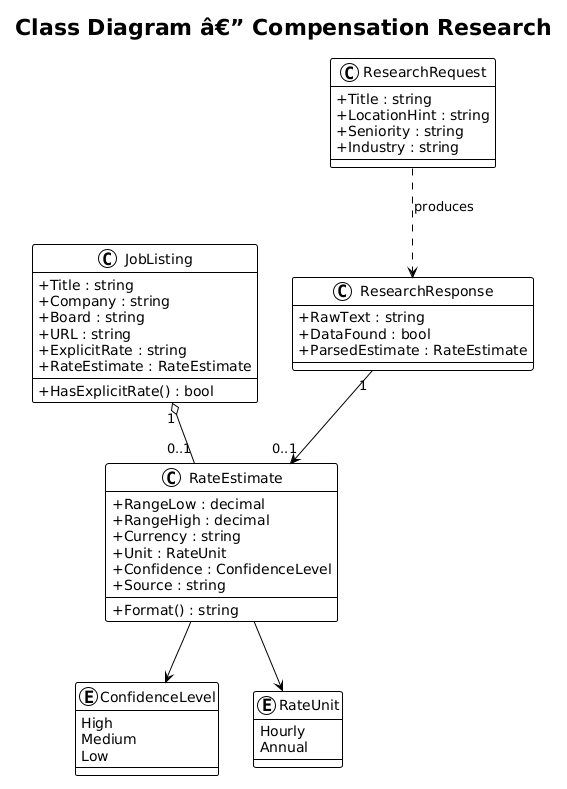

The diagram above was rendered by PlantUML. Its source (embedded in the PNG):
@startuml
!theme plain
skinparam classAttributeIconSize 0

title Class Diagram â€” Compensation Research

class JobListing {
    +Title : string
    +Company : string
    +Board : string
    +URL : string
    +ExplicitRate : string
    +RateEstimate : RateEstimate
    +HasExplicitRate() : bool
}

class RateEstimate {
    +RangeLow : decimal
    +RangeHigh : decimal
    +Currency : string
    +Unit : RateUnit
    +Confidence : ConfidenceLevel
    +Source : string
    +Format() : string
}

enum ConfidenceLevel {
    High
    Medium
    Low
}

enum RateUnit {
    Hourly
    Annual
}

class ResearchRequest {
    +Title : string
    +LocationHint : string
    +Seniority : string
    +Industry : string
}

class ResearchResponse {
    +RawText : string
    +DataFound : bool
    +ParsedEstimate : RateEstimate
}

JobListing "1" o-- "0..1" RateEstimate
RateEstimate --> ConfidenceLevel
RateEstimate --> RateUnit
ResearchResponse "1" --> "0..1" RateEstimate
ResearchRequest ..> ResearchResponse : produces
@enduml